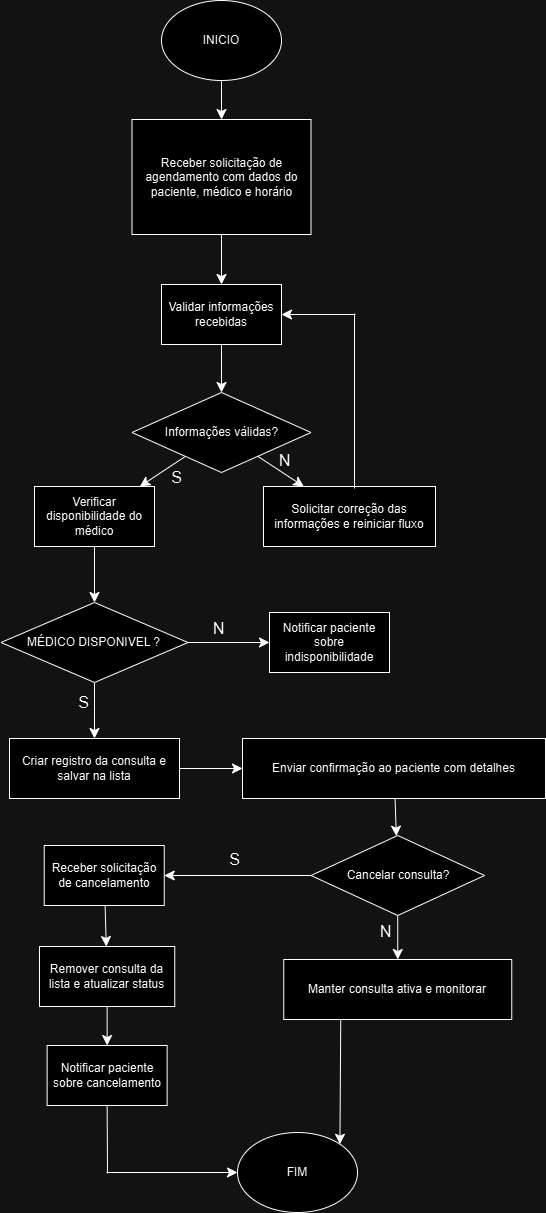

The diagram above was exported from draw.io. Its source (the exported page's mxGraphModel, read from the mxfile embedded in the PNG):
<mxGraphModel dx="1705" dy="1893" grid="0" gridSize="10" guides="1" tooltips="1" connect="1" arrows="1" fold="1" page="0" pageScale="1" pageWidth="827" pageHeight="1169" math="0" shadow="0">
  <root>
    <mxCell id="0" />
    <mxCell id="1" parent="0" />
    <mxCell id="T7A0Akwvo-jJN3LvFQCW-3" value="" style="edgeStyle=none;curved=1;rounded=0;orthogonalLoop=1;jettySize=auto;html=1;fontSize=12;startSize=8;endSize=8;" edge="1" parent="1" source="T7A0Akwvo-jJN3LvFQCW-1" target="T7A0Akwvo-jJN3LvFQCW-2">
      <mxGeometry relative="1" as="geometry" />
    </mxCell>
    <mxCell id="T7A0Akwvo-jJN3LvFQCW-1" value="INICIO" style="ellipse;whiteSpace=wrap;html=1;" vertex="1" parent="1">
      <mxGeometry x="85" y="-173" width="120" height="80" as="geometry" />
    </mxCell>
    <mxCell id="T7A0Akwvo-jJN3LvFQCW-5" value="" style="edgeStyle=none;curved=1;rounded=0;orthogonalLoop=1;jettySize=auto;html=1;fontSize=12;startSize=8;endSize=8;" edge="1" parent="1" source="T7A0Akwvo-jJN3LvFQCW-2" target="T7A0Akwvo-jJN3LvFQCW-4">
      <mxGeometry relative="1" as="geometry" />
    </mxCell>
    <mxCell id="T7A0Akwvo-jJN3LvFQCW-2" value="Receber solicitação de agendamento com dados do paciente, médico e horário" style="whiteSpace=wrap;html=1;" vertex="1" parent="1">
      <mxGeometry x="55.5" y="-54" width="179" height="115" as="geometry" />
    </mxCell>
    <mxCell id="T7A0Akwvo-jJN3LvFQCW-7" value="" style="edgeStyle=none;curved=1;rounded=0;orthogonalLoop=1;jettySize=auto;html=1;fontSize=12;startSize=8;endSize=8;" edge="1" parent="1" source="T7A0Akwvo-jJN3LvFQCW-4" target="T7A0Akwvo-jJN3LvFQCW-6">
      <mxGeometry relative="1" as="geometry" />
    </mxCell>
    <mxCell id="T7A0Akwvo-jJN3LvFQCW-4" value="Validar informações recebidas" style="whiteSpace=wrap;html=1;" vertex="1" parent="1">
      <mxGeometry x="85" y="111" width="120" height="60" as="geometry" />
    </mxCell>
    <mxCell id="T7A0Akwvo-jJN3LvFQCW-9" value="" style="edgeStyle=none;curved=1;rounded=0;orthogonalLoop=1;jettySize=auto;html=1;fontSize=12;startSize=8;endSize=8;" edge="1" parent="1" source="T7A0Akwvo-jJN3LvFQCW-6" target="T7A0Akwvo-jJN3LvFQCW-8">
      <mxGeometry relative="1" as="geometry" />
    </mxCell>
    <mxCell id="T7A0Akwvo-jJN3LvFQCW-11" value="" style="edgeStyle=none;curved=1;rounded=0;orthogonalLoop=1;jettySize=auto;html=1;fontSize=12;startSize=8;endSize=8;" edge="1" parent="1" source="T7A0Akwvo-jJN3LvFQCW-6" target="T7A0Akwvo-jJN3LvFQCW-10">
      <mxGeometry relative="1" as="geometry" />
    </mxCell>
    <mxCell id="T7A0Akwvo-jJN3LvFQCW-6" value="Informações válidas?" style="rhombus;whiteSpace=wrap;html=1;" vertex="1" parent="1">
      <mxGeometry x="55.5" y="219" width="179" height="80" as="geometry" />
    </mxCell>
    <mxCell id="T7A0Akwvo-jJN3LvFQCW-17" value="" style="edgeStyle=none;curved=1;rounded=0;orthogonalLoop=1;jettySize=auto;html=1;fontSize=12;startSize=8;endSize=8;" edge="1" parent="1" source="T7A0Akwvo-jJN3LvFQCW-8" target="T7A0Akwvo-jJN3LvFQCW-16">
      <mxGeometry relative="1" as="geometry" />
    </mxCell>
    <mxCell id="T7A0Akwvo-jJN3LvFQCW-8" value="Verificar disponibilidade do médico" style="whiteSpace=wrap;html=1;" vertex="1" parent="1">
      <mxGeometry x="-42" y="313" width="120" height="60" as="geometry" />
    </mxCell>
    <mxCell id="T7A0Akwvo-jJN3LvFQCW-14" style="edgeStyle=none;curved=1;rounded=0;orthogonalLoop=1;jettySize=auto;html=1;fontSize=12;startSize=8;endSize=8;entryX=1;entryY=0.5;entryDx=0;entryDy=0;" edge="1" parent="1" target="T7A0Akwvo-jJN3LvFQCW-4">
      <mxGeometry relative="1" as="geometry">
        <mxPoint x="279" y="141" as="sourcePoint" />
        <mxPoint x="213" y="138" as="targetPoint" />
      </mxGeometry>
    </mxCell>
    <mxCell id="T7A0Akwvo-jJN3LvFQCW-10" value="Solicitar correção das informações e reiniciar fluxo" style="whiteSpace=wrap;html=1;" vertex="1" parent="1">
      <mxGeometry x="187" y="313" width="172" height="60" as="geometry" />
    </mxCell>
    <mxCell id="T7A0Akwvo-jJN3LvFQCW-12" value="S" style="text;html=1;align=center;verticalAlign=middle;resizable=0;points=[];autosize=1;strokeColor=none;fillColor=none;fontSize=16;" vertex="1" parent="1">
      <mxGeometry x="85" y="288" width="29" height="31" as="geometry" />
    </mxCell>
    <mxCell id="T7A0Akwvo-jJN3LvFQCW-13" value="N" style="text;html=1;align=center;verticalAlign=middle;resizable=0;points=[];autosize=1;strokeColor=none;fillColor=none;fontSize=16;" vertex="1" parent="1">
      <mxGeometry x="193" y="271" width="30" height="31" as="geometry" />
    </mxCell>
    <mxCell id="T7A0Akwvo-jJN3LvFQCW-15" value="" style="endArrow=none;html=1;rounded=0;fontSize=12;startSize=8;endSize=8;curved=1;exitX=0.529;exitY=0.033;exitDx=0;exitDy=0;exitPerimeter=0;" edge="1" parent="1" source="T7A0Akwvo-jJN3LvFQCW-10">
      <mxGeometry width="50" height="50" relative="1" as="geometry">
        <mxPoint x="278" y="311" as="sourcePoint" />
        <mxPoint x="278" y="140" as="targetPoint" />
      </mxGeometry>
    </mxCell>
    <mxCell id="T7A0Akwvo-jJN3LvFQCW-19" value="" style="edgeStyle=none;curved=1;rounded=0;orthogonalLoop=1;jettySize=auto;html=1;fontSize=12;startSize=8;endSize=8;" edge="1" parent="1" source="T7A0Akwvo-jJN3LvFQCW-16" target="T7A0Akwvo-jJN3LvFQCW-18">
      <mxGeometry relative="1" as="geometry" />
    </mxCell>
    <mxCell id="T7A0Akwvo-jJN3LvFQCW-21" value="" style="edgeStyle=none;curved=1;rounded=0;orthogonalLoop=1;jettySize=auto;html=1;fontSize=12;startSize=8;endSize=8;" edge="1" parent="1" source="T7A0Akwvo-jJN3LvFQCW-16" target="T7A0Akwvo-jJN3LvFQCW-20">
      <mxGeometry relative="1" as="geometry" />
    </mxCell>
    <mxCell id="T7A0Akwvo-jJN3LvFQCW-16" value="MÉDICO DISPONIVEL ?" style="rhombus;whiteSpace=wrap;html=1;" vertex="1" parent="1">
      <mxGeometry x="-75.5" y="429" width="187" height="80" as="geometry" />
    </mxCell>
    <mxCell id="T7A0Akwvo-jJN3LvFQCW-18" value="Notificar paciente sobre indisponibilidade" style="whiteSpace=wrap;html=1;" vertex="1" parent="1">
      <mxGeometry x="193" y="439" width="120" height="60" as="geometry" />
    </mxCell>
    <mxCell id="T7A0Akwvo-jJN3LvFQCW-26" value="" style="edgeStyle=none;curved=1;rounded=0;orthogonalLoop=1;jettySize=auto;html=1;fontSize=12;startSize=8;endSize=8;" edge="1" parent="1" source="T7A0Akwvo-jJN3LvFQCW-20" target="T7A0Akwvo-jJN3LvFQCW-25">
      <mxGeometry relative="1" as="geometry" />
    </mxCell>
    <mxCell id="T7A0Akwvo-jJN3LvFQCW-20" value="Criar registro da consulta e salvar na lista" style="whiteSpace=wrap;html=1;" vertex="1" parent="1">
      <mxGeometry x="-67" y="565" width="170" height="60" as="geometry" />
    </mxCell>
    <mxCell id="T7A0Akwvo-jJN3LvFQCW-22" value="S" style="text;html=1;align=center;verticalAlign=middle;resizable=0;points=[];autosize=1;strokeColor=none;fillColor=none;fontSize=16;" vertex="1" parent="1">
      <mxGeometry x="-8" y="513" width="29" height="31" as="geometry" />
    </mxCell>
    <mxCell id="T7A0Akwvo-jJN3LvFQCW-23" value="N" style="text;html=1;align=center;verticalAlign=middle;resizable=0;points=[];autosize=1;strokeColor=none;fillColor=none;fontSize=16;" vertex="1" parent="1">
      <mxGeometry x="127" y="439" width="30" height="31" as="geometry" />
    </mxCell>
    <mxCell id="T7A0Akwvo-jJN3LvFQCW-31" value="" style="edgeStyle=none;curved=1;rounded=0;orthogonalLoop=1;jettySize=auto;html=1;fontSize=12;startSize=8;endSize=8;" edge="1" parent="1" source="T7A0Akwvo-jJN3LvFQCW-25" target="T7A0Akwvo-jJN3LvFQCW-30">
      <mxGeometry relative="1" as="geometry" />
    </mxCell>
    <mxCell id="T7A0Akwvo-jJN3LvFQCW-25" value="Enviar confirmação ao paciente com detalhes" style="whiteSpace=wrap;html=1;" vertex="1" parent="1">
      <mxGeometry x="166" y="565" width="303" height="60" as="geometry" />
    </mxCell>
    <mxCell id="T7A0Akwvo-jJN3LvFQCW-33" value="" style="edgeStyle=none;curved=1;rounded=0;orthogonalLoop=1;jettySize=auto;html=1;fontSize=12;startSize=8;endSize=8;" edge="1" parent="1" source="T7A0Akwvo-jJN3LvFQCW-30" target="T7A0Akwvo-jJN3LvFQCW-32">
      <mxGeometry relative="1" as="geometry" />
    </mxCell>
    <mxCell id="T7A0Akwvo-jJN3LvFQCW-35" value="" style="edgeStyle=none;curved=1;rounded=0;orthogonalLoop=1;jettySize=auto;html=1;fontSize=12;startSize=8;endSize=8;" edge="1" parent="1" source="T7A0Akwvo-jJN3LvFQCW-30" target="T7A0Akwvo-jJN3LvFQCW-34">
      <mxGeometry relative="1" as="geometry" />
    </mxCell>
    <mxCell id="T7A0Akwvo-jJN3LvFQCW-30" value="Cancelar consulta?" style="rhombus;whiteSpace=wrap;html=1;" vertex="1" parent="1">
      <mxGeometry x="234.5" y="662" width="173.5" height="80" as="geometry" />
    </mxCell>
    <mxCell id="T7A0Akwvo-jJN3LvFQCW-40" value="" style="edgeStyle=none;curved=1;rounded=0;orthogonalLoop=1;jettySize=auto;html=1;fontSize=12;startSize=8;endSize=8;" edge="1" parent="1" source="T7A0Akwvo-jJN3LvFQCW-32" target="T7A0Akwvo-jJN3LvFQCW-39">
      <mxGeometry relative="1" as="geometry" />
    </mxCell>
    <mxCell id="T7A0Akwvo-jJN3LvFQCW-32" value="Receber solicitação de cancelamento" style="whiteSpace=wrap;html=1;" vertex="1" parent="1">
      <mxGeometry x="-32.25" y="672" width="120" height="60" as="geometry" />
    </mxCell>
    <mxCell id="T7A0Akwvo-jJN3LvFQCW-34" value="Manter consulta ativa e monitorar" style="whiteSpace=wrap;html=1;" vertex="1" parent="1">
      <mxGeometry x="207.25" y="786" width="228" height="60" as="geometry" />
    </mxCell>
    <mxCell id="T7A0Akwvo-jJN3LvFQCW-36" value="S" style="text;html=1;align=center;verticalAlign=middle;resizable=0;points=[];autosize=1;strokeColor=none;fillColor=none;fontSize=16;" vertex="1" parent="1">
      <mxGeometry x="144" y="670" width="29" height="31" as="geometry" />
    </mxCell>
    <mxCell id="T7A0Akwvo-jJN3LvFQCW-37" value="N" style="text;html=1;align=center;verticalAlign=middle;resizable=0;points=[];autosize=1;strokeColor=none;fillColor=none;fontSize=16;" vertex="1" parent="1">
      <mxGeometry x="294" y="742" width="30" height="31" as="geometry" />
    </mxCell>
    <mxCell id="T7A0Akwvo-jJN3LvFQCW-43" value="" style="edgeStyle=none;curved=1;rounded=0;orthogonalLoop=1;jettySize=auto;html=1;fontSize=12;startSize=8;endSize=8;" edge="1" parent="1" source="T7A0Akwvo-jJN3LvFQCW-39" target="T7A0Akwvo-jJN3LvFQCW-42">
      <mxGeometry relative="1" as="geometry" />
    </mxCell>
    <mxCell id="T7A0Akwvo-jJN3LvFQCW-39" value="Remover consulta da lista e atualizar status" style="whiteSpace=wrap;html=1;" vertex="1" parent="1">
      <mxGeometry x="-37" y="773" width="135.25" height="60" as="geometry" />
    </mxCell>
    <mxCell id="T7A0Akwvo-jJN3LvFQCW-42" value="Notificar paciente sobre cancelamento" style="whiteSpace=wrap;html=1;" vertex="1" parent="1">
      <mxGeometry x="-29.375000000000004" y="872" width="120" height="60" as="geometry" />
    </mxCell>
    <mxCell id="T7A0Akwvo-jJN3LvFQCW-44" value="FIM" style="ellipse;whiteSpace=wrap;html=1;" vertex="1" parent="1">
      <mxGeometry x="161" y="959" width="120" height="80" as="geometry" />
    </mxCell>
    <mxCell id="T7A0Akwvo-jJN3LvFQCW-46" value="" style="endArrow=none;html=1;rounded=0;fontSize=12;startSize=8;endSize=8;curved=1;entryX=0.5;entryY=1;entryDx=0;entryDy=0;" edge="1" parent="1" target="T7A0Akwvo-jJN3LvFQCW-42">
      <mxGeometry width="50" height="50" relative="1" as="geometry">
        <mxPoint x="31" y="1000" as="sourcePoint" />
        <mxPoint x="74" y="962" as="targetPoint" />
      </mxGeometry>
    </mxCell>
    <mxCell id="T7A0Akwvo-jJN3LvFQCW-47" value="" style="endArrow=classic;html=1;rounded=0;fontSize=12;startSize=8;endSize=8;curved=1;entryX=0;entryY=0.5;entryDx=0;entryDy=0;" edge="1" parent="1" target="T7A0Akwvo-jJN3LvFQCW-44">
      <mxGeometry width="50" height="50" relative="1" as="geometry">
        <mxPoint x="30" y="999" as="sourcePoint" />
        <mxPoint x="80" y="957" as="targetPoint" />
      </mxGeometry>
    </mxCell>
    <mxCell id="T7A0Akwvo-jJN3LvFQCW-49" value="" style="endArrow=classic;html=1;rounded=0;fontSize=12;startSize=8;endSize=8;curved=1;entryX=1;entryY=0;entryDx=0;entryDy=0;exitX=0.25;exitY=1;exitDx=0;exitDy=0;" edge="1" parent="1" source="T7A0Akwvo-jJN3LvFQCW-34" target="T7A0Akwvo-jJN3LvFQCW-44">
      <mxGeometry width="50" height="50" relative="1" as="geometry">
        <mxPoint x="202" y="872" as="sourcePoint" />
        <mxPoint x="252" y="822" as="targetPoint" />
      </mxGeometry>
    </mxCell>
  </root>
</mxGraphModel>